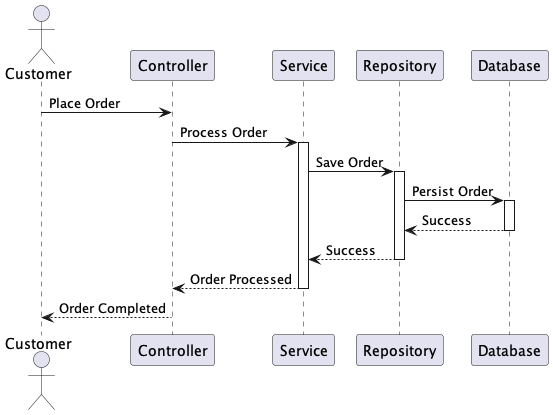

The diagram above was rendered by PlantUML. Its source (embedded in the PNG):
@startuml
actor Customer
participant "Controller" as controller
participant "Service" as service
participant "Repository" as repository
participant "Database" as database

Customer -> controller: Place Order
controller -> service: Process Order
activate service

service -> repository: Save Order
activate repository
repository -> database: Persist Order
activate database
database --> repository: Success
deactivate database
repository --> service: Success
deactivate repository

service --> controller: Order Processed
deactivate service

controller --> Customer: Order Completed
@enduml